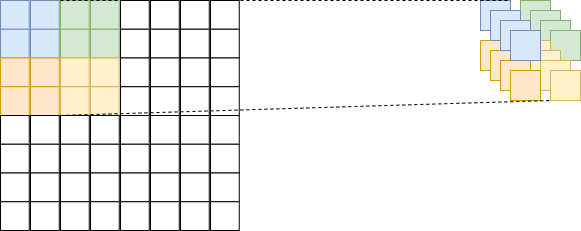

The diagram above was exported from draw.io. Its source (the exported page's mxGraphModel, read from the mxfile embedded in the PNG):
<mxGraphModel dx="893" dy="524" grid="1" gridSize="10" guides="1" tooltips="1" connect="1" arrows="1" fold="1" page="1" pageScale="1" pageWidth="827" pageHeight="583" math="0" shadow="0">
  <root>
    <mxCell id="0" />
    <mxCell id="1" parent="0" />
    <mxCell id="LWvzRoLkoTjXGhVDgHBy-102" value="" style="group" vertex="1" connectable="0" parent="1">
      <mxGeometry x="580" y="150" width="100" height="100" as="geometry" />
    </mxCell>
    <mxCell id="LWvzRoLkoTjXGhVDgHBy-87" value="" style="group" vertex="1" connectable="0" parent="LWvzRoLkoTjXGhVDgHBy-102">
      <mxGeometry x="40" width="60" height="60" as="geometry" />
    </mxCell>
    <mxCell id="LWvzRoLkoTjXGhVDgHBy-88" value="" style="whiteSpace=wrap;html=1;aspect=fixed;fillColor=#d5e8d4;strokeColor=#82b366;" vertex="1" parent="LWvzRoLkoTjXGhVDgHBy-87">
      <mxGeometry width="30" height="30" as="geometry" />
    </mxCell>
    <mxCell id="LWvzRoLkoTjXGhVDgHBy-89" value="" style="whiteSpace=wrap;html=1;aspect=fixed;fillColor=#d5e8d4;strokeColor=#82b366;" vertex="1" parent="LWvzRoLkoTjXGhVDgHBy-87">
      <mxGeometry x="10" y="10" width="30" height="30" as="geometry" />
    </mxCell>
    <mxCell id="LWvzRoLkoTjXGhVDgHBy-90" value="" style="whiteSpace=wrap;html=1;aspect=fixed;fillColor=#d5e8d4;strokeColor=#82b366;" vertex="1" parent="LWvzRoLkoTjXGhVDgHBy-87">
      <mxGeometry x="20" y="20" width="30" height="30" as="geometry" />
    </mxCell>
    <mxCell id="LWvzRoLkoTjXGhVDgHBy-91" value="" style="whiteSpace=wrap;html=1;aspect=fixed;fillColor=#d5e8d4;strokeColor=#82b366;" vertex="1" parent="LWvzRoLkoTjXGhVDgHBy-87">
      <mxGeometry x="30" y="30" width="30" height="30" as="geometry" />
    </mxCell>
    <mxCell id="LWvzRoLkoTjXGhVDgHBy-81" value="" style="group" vertex="1" connectable="0" parent="LWvzRoLkoTjXGhVDgHBy-102">
      <mxGeometry y="40" width="100" height="60" as="geometry" />
    </mxCell>
    <mxCell id="LWvzRoLkoTjXGhVDgHBy-97" value="" style="group" vertex="1" connectable="0" parent="LWvzRoLkoTjXGhVDgHBy-81">
      <mxGeometry x="40" width="60" height="60" as="geometry" />
    </mxCell>
    <mxCell id="LWvzRoLkoTjXGhVDgHBy-98" value="" style="whiteSpace=wrap;html=1;aspect=fixed;fillColor=#fff2cc;strokeColor=#d6b656;" vertex="1" parent="LWvzRoLkoTjXGhVDgHBy-97">
      <mxGeometry width="30" height="30" as="geometry" />
    </mxCell>
    <mxCell id="LWvzRoLkoTjXGhVDgHBy-99" value="" style="whiteSpace=wrap;html=1;aspect=fixed;fillColor=#fff2cc;strokeColor=#d6b656;" vertex="1" parent="LWvzRoLkoTjXGhVDgHBy-97">
      <mxGeometry x="10" y="10" width="30" height="30" as="geometry" />
    </mxCell>
    <mxCell id="LWvzRoLkoTjXGhVDgHBy-100" value="" style="whiteSpace=wrap;html=1;aspect=fixed;fillColor=#fff2cc;strokeColor=#d6b656;" vertex="1" parent="LWvzRoLkoTjXGhVDgHBy-97">
      <mxGeometry x="20" y="20" width="30" height="30" as="geometry" />
    </mxCell>
    <mxCell id="LWvzRoLkoTjXGhVDgHBy-101" value="" style="whiteSpace=wrap;html=1;aspect=fixed;fillColor=#fff2cc;strokeColor=#d6b656;" vertex="1" parent="LWvzRoLkoTjXGhVDgHBy-97">
      <mxGeometry x="30" y="30" width="30" height="30" as="geometry" />
    </mxCell>
    <mxCell id="LWvzRoLkoTjXGhVDgHBy-82" value="" style="whiteSpace=wrap;html=1;aspect=fixed;fillColor=#ffe6cc;strokeColor=#d79b00;" vertex="1" parent="LWvzRoLkoTjXGhVDgHBy-81">
      <mxGeometry width="30" height="30" as="geometry" />
    </mxCell>
    <mxCell id="LWvzRoLkoTjXGhVDgHBy-83" value="" style="whiteSpace=wrap;html=1;aspect=fixed;fillColor=#ffe6cc;strokeColor=#d79b00;" vertex="1" parent="LWvzRoLkoTjXGhVDgHBy-81">
      <mxGeometry x="10" y="10" width="30" height="30" as="geometry" />
    </mxCell>
    <mxCell id="LWvzRoLkoTjXGhVDgHBy-84" value="" style="whiteSpace=wrap;html=1;aspect=fixed;fillColor=#ffe6cc;strokeColor=#d79b00;" vertex="1" parent="LWvzRoLkoTjXGhVDgHBy-81">
      <mxGeometry x="20" y="20" width="30" height="30" as="geometry" />
    </mxCell>
    <mxCell id="LWvzRoLkoTjXGhVDgHBy-85" value="" style="whiteSpace=wrap;html=1;aspect=fixed;fillColor=#ffe6cc;strokeColor=#d79b00;" vertex="1" parent="LWvzRoLkoTjXGhVDgHBy-81">
      <mxGeometry x="30" y="30" width="30" height="30" as="geometry" />
    </mxCell>
    <mxCell id="LWvzRoLkoTjXGhVDgHBy-86" value="" style="group" vertex="1" connectable="0" parent="LWvzRoLkoTjXGhVDgHBy-102">
      <mxGeometry width="60" height="60" as="geometry" />
    </mxCell>
    <mxCell id="LWvzRoLkoTjXGhVDgHBy-65" value="" style="whiteSpace=wrap;html=1;aspect=fixed;fillColor=#dae8fc;strokeColor=#6c8ebf;" vertex="1" parent="LWvzRoLkoTjXGhVDgHBy-86">
      <mxGeometry width="30" height="30" as="geometry" />
    </mxCell>
    <mxCell id="LWvzRoLkoTjXGhVDgHBy-77" value="" style="whiteSpace=wrap;html=1;aspect=fixed;fillColor=#dae8fc;strokeColor=#6c8ebf;" vertex="1" parent="LWvzRoLkoTjXGhVDgHBy-86">
      <mxGeometry x="10" y="10" width="30" height="30" as="geometry" />
    </mxCell>
    <mxCell id="LWvzRoLkoTjXGhVDgHBy-78" value="" style="whiteSpace=wrap;html=1;aspect=fixed;fillColor=#dae8fc;strokeColor=#6c8ebf;" vertex="1" parent="LWvzRoLkoTjXGhVDgHBy-86">
      <mxGeometry x="20" y="20" width="30" height="30" as="geometry" />
    </mxCell>
    <mxCell id="LWvzRoLkoTjXGhVDgHBy-79" value="" style="whiteSpace=wrap;html=1;aspect=fixed;fillColor=#dae8fc;strokeColor=#6c8ebf;" vertex="1" parent="LWvzRoLkoTjXGhVDgHBy-86">
      <mxGeometry x="30" y="30" width="30" height="30" as="geometry" />
    </mxCell>
    <mxCell id="LWvzRoLkoTjXGhVDgHBy-103" value="" style="group" vertex="1" connectable="0" parent="1">
      <mxGeometry x="100" y="150" width="240" height="230" as="geometry" />
    </mxCell>
    <mxCell id="LWvzRoLkoTjXGhVDgHBy-1" value="" style="whiteSpace=wrap;html=1;aspect=fixed;fillColor=#dae8fc;strokeColor=#6c8ebf;" vertex="1" parent="LWvzRoLkoTjXGhVDgHBy-103">
      <mxGeometry width="28.75" height="28.75" as="geometry" />
    </mxCell>
    <mxCell id="LWvzRoLkoTjXGhVDgHBy-2" value="" style="whiteSpace=wrap;html=1;aspect=fixed;fillColor=#dae8fc;strokeColor=#6c8ebf;" vertex="1" parent="LWvzRoLkoTjXGhVDgHBy-103">
      <mxGeometry y="28.75" width="28.75" height="28.75" as="geometry" />
    </mxCell>
    <mxCell id="LWvzRoLkoTjXGhVDgHBy-3" value="" style="whiteSpace=wrap;html=1;aspect=fixed;fillColor=#ffe6cc;strokeColor=#d79b00;" vertex="1" parent="LWvzRoLkoTjXGhVDgHBy-103">
      <mxGeometry y="57.5" width="28.75" height="28.75" as="geometry" />
    </mxCell>
    <mxCell id="LWvzRoLkoTjXGhVDgHBy-4" value="" style="whiteSpace=wrap;html=1;aspect=fixed;fillColor=#ffe6cc;strokeColor=#d79b00;" vertex="1" parent="LWvzRoLkoTjXGhVDgHBy-103">
      <mxGeometry y="86.25" width="28.75" height="28.75" as="geometry" />
    </mxCell>
    <mxCell id="LWvzRoLkoTjXGhVDgHBy-5" value="" style="whiteSpace=wrap;html=1;aspect=fixed;" vertex="1" parent="LWvzRoLkoTjXGhVDgHBy-103">
      <mxGeometry y="115" width="28.75" height="28.75" as="geometry" />
    </mxCell>
    <mxCell id="LWvzRoLkoTjXGhVDgHBy-6" value="" style="whiteSpace=wrap;html=1;aspect=fixed;" vertex="1" parent="LWvzRoLkoTjXGhVDgHBy-103">
      <mxGeometry y="143.75" width="28.75" height="28.75" as="geometry" />
    </mxCell>
    <mxCell id="LWvzRoLkoTjXGhVDgHBy-7" value="" style="whiteSpace=wrap;html=1;aspect=fixed;" vertex="1" parent="LWvzRoLkoTjXGhVDgHBy-103">
      <mxGeometry y="172.5" width="28.75" height="28.75" as="geometry" />
    </mxCell>
    <mxCell id="LWvzRoLkoTjXGhVDgHBy-8" value="" style="whiteSpace=wrap;html=1;aspect=fixed;" vertex="1" parent="LWvzRoLkoTjXGhVDgHBy-103">
      <mxGeometry y="201.25" width="28.75" height="28.75" as="geometry" />
    </mxCell>
    <mxCell id="LWvzRoLkoTjXGhVDgHBy-9" value="" style="whiteSpace=wrap;html=1;aspect=fixed;fillColor=#dae8fc;strokeColor=#6c8ebf;" vertex="1" parent="LWvzRoLkoTjXGhVDgHBy-103">
      <mxGeometry x="30" width="28.75" height="28.75" as="geometry" />
    </mxCell>
    <mxCell id="LWvzRoLkoTjXGhVDgHBy-10" value="" style="whiteSpace=wrap;html=1;aspect=fixed;fillColor=#dae8fc;strokeColor=#6c8ebf;" vertex="1" parent="LWvzRoLkoTjXGhVDgHBy-103">
      <mxGeometry x="30" y="28.75" width="28.75" height="28.75" as="geometry" />
    </mxCell>
    <mxCell id="LWvzRoLkoTjXGhVDgHBy-11" value="" style="whiteSpace=wrap;html=1;aspect=fixed;fillColor=#ffe6cc;strokeColor=#d79b00;" vertex="1" parent="LWvzRoLkoTjXGhVDgHBy-103">
      <mxGeometry x="30" y="57.5" width="28.75" height="28.75" as="geometry" />
    </mxCell>
    <mxCell id="LWvzRoLkoTjXGhVDgHBy-12" value="" style="whiteSpace=wrap;html=1;aspect=fixed;fillColor=#ffe6cc;strokeColor=#d79b00;" vertex="1" parent="LWvzRoLkoTjXGhVDgHBy-103">
      <mxGeometry x="30" y="86.25" width="28.75" height="28.75" as="geometry" />
    </mxCell>
    <mxCell id="LWvzRoLkoTjXGhVDgHBy-13" value="" style="whiteSpace=wrap;html=1;aspect=fixed;" vertex="1" parent="LWvzRoLkoTjXGhVDgHBy-103">
      <mxGeometry x="30" y="115" width="28.75" height="28.75" as="geometry" />
    </mxCell>
    <mxCell id="LWvzRoLkoTjXGhVDgHBy-14" value="" style="whiteSpace=wrap;html=1;aspect=fixed;" vertex="1" parent="LWvzRoLkoTjXGhVDgHBy-103">
      <mxGeometry x="30" y="143.75" width="28.75" height="28.75" as="geometry" />
    </mxCell>
    <mxCell id="LWvzRoLkoTjXGhVDgHBy-15" value="" style="whiteSpace=wrap;html=1;aspect=fixed;" vertex="1" parent="LWvzRoLkoTjXGhVDgHBy-103">
      <mxGeometry x="30" y="172.5" width="28.75" height="28.75" as="geometry" />
    </mxCell>
    <mxCell id="LWvzRoLkoTjXGhVDgHBy-16" value="" style="whiteSpace=wrap;html=1;aspect=fixed;" vertex="1" parent="LWvzRoLkoTjXGhVDgHBy-103">
      <mxGeometry x="30" y="201.25" width="28.75" height="28.75" as="geometry" />
    </mxCell>
    <mxCell id="LWvzRoLkoTjXGhVDgHBy-17" value="" style="whiteSpace=wrap;html=1;aspect=fixed;fillColor=#d5e8d4;strokeColor=#82b366;" vertex="1" parent="LWvzRoLkoTjXGhVDgHBy-103">
      <mxGeometry x="60" width="28.75" height="28.75" as="geometry" />
    </mxCell>
    <mxCell id="LWvzRoLkoTjXGhVDgHBy-18" value="" style="whiteSpace=wrap;html=1;aspect=fixed;fillColor=#d5e8d4;strokeColor=#82b366;" vertex="1" parent="LWvzRoLkoTjXGhVDgHBy-103">
      <mxGeometry x="60" y="28.75" width="28.75" height="28.75" as="geometry" />
    </mxCell>
    <mxCell id="LWvzRoLkoTjXGhVDgHBy-19" value="" style="whiteSpace=wrap;html=1;aspect=fixed;fillColor=#fff2cc;strokeColor=#d6b656;" vertex="1" parent="LWvzRoLkoTjXGhVDgHBy-103">
      <mxGeometry x="60" y="57.5" width="28.75" height="28.75" as="geometry" />
    </mxCell>
    <mxCell id="LWvzRoLkoTjXGhVDgHBy-20" value="" style="whiteSpace=wrap;html=1;aspect=fixed;fillColor=#fff2cc;strokeColor=#d6b656;" vertex="1" parent="LWvzRoLkoTjXGhVDgHBy-103">
      <mxGeometry x="60" y="86.25" width="28.75" height="28.75" as="geometry" />
    </mxCell>
    <mxCell id="LWvzRoLkoTjXGhVDgHBy-21" value="" style="whiteSpace=wrap;html=1;aspect=fixed;" vertex="1" parent="LWvzRoLkoTjXGhVDgHBy-103">
      <mxGeometry x="60" y="115" width="28.75" height="28.75" as="geometry" />
    </mxCell>
    <mxCell id="LWvzRoLkoTjXGhVDgHBy-22" value="" style="whiteSpace=wrap;html=1;aspect=fixed;" vertex="1" parent="LWvzRoLkoTjXGhVDgHBy-103">
      <mxGeometry x="60" y="143.75" width="28.75" height="28.75" as="geometry" />
    </mxCell>
    <mxCell id="LWvzRoLkoTjXGhVDgHBy-23" value="" style="whiteSpace=wrap;html=1;aspect=fixed;" vertex="1" parent="LWvzRoLkoTjXGhVDgHBy-103">
      <mxGeometry x="60" y="172.5" width="28.75" height="28.75" as="geometry" />
    </mxCell>
    <mxCell id="LWvzRoLkoTjXGhVDgHBy-24" value="" style="whiteSpace=wrap;html=1;aspect=fixed;" vertex="1" parent="LWvzRoLkoTjXGhVDgHBy-103">
      <mxGeometry x="60" y="201.25" width="28.75" height="28.75" as="geometry" />
    </mxCell>
    <mxCell id="LWvzRoLkoTjXGhVDgHBy-25" value="" style="whiteSpace=wrap;html=1;aspect=fixed;fillColor=#d5e8d4;strokeColor=#82b366;" vertex="1" parent="LWvzRoLkoTjXGhVDgHBy-103">
      <mxGeometry x="90" width="28.75" height="28.75" as="geometry" />
    </mxCell>
    <mxCell id="LWvzRoLkoTjXGhVDgHBy-26" value="" style="whiteSpace=wrap;html=1;aspect=fixed;fillColor=#d5e8d4;strokeColor=#82b366;" vertex="1" parent="LWvzRoLkoTjXGhVDgHBy-103">
      <mxGeometry x="90" y="28.75" width="28.75" height="28.75" as="geometry" />
    </mxCell>
    <mxCell id="LWvzRoLkoTjXGhVDgHBy-27" value="" style="whiteSpace=wrap;html=1;aspect=fixed;fillColor=#fff2cc;strokeColor=#d6b656;" vertex="1" parent="LWvzRoLkoTjXGhVDgHBy-103">
      <mxGeometry x="90" y="57.5" width="28.75" height="28.75" as="geometry" />
    </mxCell>
    <mxCell id="LWvzRoLkoTjXGhVDgHBy-28" value="" style="whiteSpace=wrap;html=1;aspect=fixed;fillColor=#fff2cc;strokeColor=#d6b656;" vertex="1" parent="LWvzRoLkoTjXGhVDgHBy-103">
      <mxGeometry x="90" y="86.25" width="28.75" height="28.75" as="geometry" />
    </mxCell>
    <mxCell id="LWvzRoLkoTjXGhVDgHBy-29" value="" style="whiteSpace=wrap;html=1;aspect=fixed;" vertex="1" parent="LWvzRoLkoTjXGhVDgHBy-103">
      <mxGeometry x="90" y="115" width="28.75" height="28.75" as="geometry" />
    </mxCell>
    <mxCell id="LWvzRoLkoTjXGhVDgHBy-30" value="" style="whiteSpace=wrap;html=1;aspect=fixed;" vertex="1" parent="LWvzRoLkoTjXGhVDgHBy-103">
      <mxGeometry x="90" y="143.75" width="28.75" height="28.75" as="geometry" />
    </mxCell>
    <mxCell id="LWvzRoLkoTjXGhVDgHBy-31" value="" style="whiteSpace=wrap;html=1;aspect=fixed;" vertex="1" parent="LWvzRoLkoTjXGhVDgHBy-103">
      <mxGeometry x="90" y="172.5" width="28.75" height="28.75" as="geometry" />
    </mxCell>
    <mxCell id="LWvzRoLkoTjXGhVDgHBy-32" value="" style="whiteSpace=wrap;html=1;aspect=fixed;" vertex="1" parent="LWvzRoLkoTjXGhVDgHBy-103">
      <mxGeometry x="90" y="201.25" width="28.75" height="28.75" as="geometry" />
    </mxCell>
    <mxCell id="LWvzRoLkoTjXGhVDgHBy-33" value="" style="whiteSpace=wrap;html=1;aspect=fixed;" vertex="1" parent="LWvzRoLkoTjXGhVDgHBy-103">
      <mxGeometry x="120" width="28.75" height="28.75" as="geometry" />
    </mxCell>
    <mxCell id="LWvzRoLkoTjXGhVDgHBy-34" value="" style="whiteSpace=wrap;html=1;aspect=fixed;" vertex="1" parent="LWvzRoLkoTjXGhVDgHBy-103">
      <mxGeometry x="120" y="28.75" width="28.75" height="28.75" as="geometry" />
    </mxCell>
    <mxCell id="LWvzRoLkoTjXGhVDgHBy-35" value="" style="whiteSpace=wrap;html=1;aspect=fixed;" vertex="1" parent="LWvzRoLkoTjXGhVDgHBy-103">
      <mxGeometry x="120" y="57.5" width="28.75" height="28.75" as="geometry" />
    </mxCell>
    <mxCell id="LWvzRoLkoTjXGhVDgHBy-36" value="" style="whiteSpace=wrap;html=1;aspect=fixed;" vertex="1" parent="LWvzRoLkoTjXGhVDgHBy-103">
      <mxGeometry x="120" y="86.25" width="28.75" height="28.75" as="geometry" />
    </mxCell>
    <mxCell id="LWvzRoLkoTjXGhVDgHBy-37" value="" style="whiteSpace=wrap;html=1;aspect=fixed;" vertex="1" parent="LWvzRoLkoTjXGhVDgHBy-103">
      <mxGeometry x="120" y="115" width="28.75" height="28.75" as="geometry" />
    </mxCell>
    <mxCell id="LWvzRoLkoTjXGhVDgHBy-38" value="" style="whiteSpace=wrap;html=1;aspect=fixed;" vertex="1" parent="LWvzRoLkoTjXGhVDgHBy-103">
      <mxGeometry x="120" y="143.75" width="28.75" height="28.75" as="geometry" />
    </mxCell>
    <mxCell id="LWvzRoLkoTjXGhVDgHBy-39" value="" style="whiteSpace=wrap;html=1;aspect=fixed;" vertex="1" parent="LWvzRoLkoTjXGhVDgHBy-103">
      <mxGeometry x="120" y="172.5" width="28.75" height="28.75" as="geometry" />
    </mxCell>
    <mxCell id="LWvzRoLkoTjXGhVDgHBy-40" value="" style="whiteSpace=wrap;html=1;aspect=fixed;" vertex="1" parent="LWvzRoLkoTjXGhVDgHBy-103">
      <mxGeometry x="120" y="201.25" width="28.75" height="28.75" as="geometry" />
    </mxCell>
    <mxCell id="LWvzRoLkoTjXGhVDgHBy-41" value="" style="whiteSpace=wrap;html=1;aspect=fixed;" vertex="1" parent="LWvzRoLkoTjXGhVDgHBy-103">
      <mxGeometry x="150" width="28.75" height="28.75" as="geometry" />
    </mxCell>
    <mxCell id="LWvzRoLkoTjXGhVDgHBy-42" value="" style="whiteSpace=wrap;html=1;aspect=fixed;" vertex="1" parent="LWvzRoLkoTjXGhVDgHBy-103">
      <mxGeometry x="150" y="28.75" width="28.75" height="28.75" as="geometry" />
    </mxCell>
    <mxCell id="LWvzRoLkoTjXGhVDgHBy-43" value="" style="whiteSpace=wrap;html=1;aspect=fixed;" vertex="1" parent="LWvzRoLkoTjXGhVDgHBy-103">
      <mxGeometry x="150" y="57.5" width="28.75" height="28.75" as="geometry" />
    </mxCell>
    <mxCell id="LWvzRoLkoTjXGhVDgHBy-44" value="" style="whiteSpace=wrap;html=1;aspect=fixed;" vertex="1" parent="LWvzRoLkoTjXGhVDgHBy-103">
      <mxGeometry x="150" y="86.25" width="28.75" height="28.75" as="geometry" />
    </mxCell>
    <mxCell id="LWvzRoLkoTjXGhVDgHBy-45" value="" style="whiteSpace=wrap;html=1;aspect=fixed;" vertex="1" parent="LWvzRoLkoTjXGhVDgHBy-103">
      <mxGeometry x="150" y="115" width="28.75" height="28.75" as="geometry" />
    </mxCell>
    <mxCell id="LWvzRoLkoTjXGhVDgHBy-46" value="" style="whiteSpace=wrap;html=1;aspect=fixed;" vertex="1" parent="LWvzRoLkoTjXGhVDgHBy-103">
      <mxGeometry x="150" y="143.75" width="28.75" height="28.75" as="geometry" />
    </mxCell>
    <mxCell id="LWvzRoLkoTjXGhVDgHBy-47" value="" style="whiteSpace=wrap;html=1;aspect=fixed;" vertex="1" parent="LWvzRoLkoTjXGhVDgHBy-103">
      <mxGeometry x="150" y="172.5" width="28.75" height="28.75" as="geometry" />
    </mxCell>
    <mxCell id="LWvzRoLkoTjXGhVDgHBy-48" value="" style="whiteSpace=wrap;html=1;aspect=fixed;" vertex="1" parent="LWvzRoLkoTjXGhVDgHBy-103">
      <mxGeometry x="150" y="201.25" width="28.75" height="28.75" as="geometry" />
    </mxCell>
    <mxCell id="LWvzRoLkoTjXGhVDgHBy-49" value="" style="whiteSpace=wrap;html=1;aspect=fixed;" vertex="1" parent="LWvzRoLkoTjXGhVDgHBy-103">
      <mxGeometry x="180" width="28.75" height="28.75" as="geometry" />
    </mxCell>
    <mxCell id="LWvzRoLkoTjXGhVDgHBy-50" value="" style="whiteSpace=wrap;html=1;aspect=fixed;" vertex="1" parent="LWvzRoLkoTjXGhVDgHBy-103">
      <mxGeometry x="180" y="28.75" width="28.75" height="28.75" as="geometry" />
    </mxCell>
    <mxCell id="LWvzRoLkoTjXGhVDgHBy-51" value="" style="whiteSpace=wrap;html=1;aspect=fixed;" vertex="1" parent="LWvzRoLkoTjXGhVDgHBy-103">
      <mxGeometry x="180" y="57.5" width="28.75" height="28.75" as="geometry" />
    </mxCell>
    <mxCell id="LWvzRoLkoTjXGhVDgHBy-52" value="" style="whiteSpace=wrap;html=1;aspect=fixed;" vertex="1" parent="LWvzRoLkoTjXGhVDgHBy-103">
      <mxGeometry x="180" y="86.25" width="28.75" height="28.75" as="geometry" />
    </mxCell>
    <mxCell id="LWvzRoLkoTjXGhVDgHBy-53" value="" style="whiteSpace=wrap;html=1;aspect=fixed;" vertex="1" parent="LWvzRoLkoTjXGhVDgHBy-103">
      <mxGeometry x="180" y="115" width="28.75" height="28.75" as="geometry" />
    </mxCell>
    <mxCell id="LWvzRoLkoTjXGhVDgHBy-54" value="" style="whiteSpace=wrap;html=1;aspect=fixed;" vertex="1" parent="LWvzRoLkoTjXGhVDgHBy-103">
      <mxGeometry x="180" y="143.75" width="28.75" height="28.75" as="geometry" />
    </mxCell>
    <mxCell id="LWvzRoLkoTjXGhVDgHBy-55" value="" style="whiteSpace=wrap;html=1;aspect=fixed;" vertex="1" parent="LWvzRoLkoTjXGhVDgHBy-103">
      <mxGeometry x="180" y="172.5" width="28.75" height="28.75" as="geometry" />
    </mxCell>
    <mxCell id="LWvzRoLkoTjXGhVDgHBy-56" value="" style="whiteSpace=wrap;html=1;aspect=fixed;" vertex="1" parent="LWvzRoLkoTjXGhVDgHBy-103">
      <mxGeometry x="180" y="201.25" width="28.75" height="28.75" as="geometry" />
    </mxCell>
    <mxCell id="LWvzRoLkoTjXGhVDgHBy-57" value="" style="whiteSpace=wrap;html=1;aspect=fixed;" vertex="1" parent="LWvzRoLkoTjXGhVDgHBy-103">
      <mxGeometry x="210" width="28.75" height="28.75" as="geometry" />
    </mxCell>
    <mxCell id="LWvzRoLkoTjXGhVDgHBy-58" value="" style="whiteSpace=wrap;html=1;aspect=fixed;" vertex="1" parent="LWvzRoLkoTjXGhVDgHBy-103">
      <mxGeometry x="210" y="28.75" width="28.75" height="28.75" as="geometry" />
    </mxCell>
    <mxCell id="LWvzRoLkoTjXGhVDgHBy-59" value="" style="whiteSpace=wrap;html=1;aspect=fixed;" vertex="1" parent="LWvzRoLkoTjXGhVDgHBy-103">
      <mxGeometry x="210" y="57.5" width="28.75" height="28.75" as="geometry" />
    </mxCell>
    <mxCell id="LWvzRoLkoTjXGhVDgHBy-60" value="" style="whiteSpace=wrap;html=1;aspect=fixed;" vertex="1" parent="LWvzRoLkoTjXGhVDgHBy-103">
      <mxGeometry x="210" y="86.25" width="28.75" height="28.75" as="geometry" />
    </mxCell>
    <mxCell id="LWvzRoLkoTjXGhVDgHBy-61" value="" style="whiteSpace=wrap;html=1;aspect=fixed;" vertex="1" parent="LWvzRoLkoTjXGhVDgHBy-103">
      <mxGeometry x="210" y="115" width="28.75" height="28.75" as="geometry" />
    </mxCell>
    <mxCell id="LWvzRoLkoTjXGhVDgHBy-62" value="" style="whiteSpace=wrap;html=1;aspect=fixed;" vertex="1" parent="LWvzRoLkoTjXGhVDgHBy-103">
      <mxGeometry x="210" y="143.75" width="28.75" height="28.75" as="geometry" />
    </mxCell>
    <mxCell id="LWvzRoLkoTjXGhVDgHBy-63" value="" style="whiteSpace=wrap;html=1;aspect=fixed;" vertex="1" parent="LWvzRoLkoTjXGhVDgHBy-103">
      <mxGeometry x="210" y="172.5" width="28.75" height="28.75" as="geometry" />
    </mxCell>
    <mxCell id="LWvzRoLkoTjXGhVDgHBy-64" value="" style="whiteSpace=wrap;html=1;aspect=fixed;" vertex="1" parent="LWvzRoLkoTjXGhVDgHBy-103">
      <mxGeometry x="210" y="201.25" width="28.75" height="28.75" as="geometry" />
    </mxCell>
    <mxCell id="LWvzRoLkoTjXGhVDgHBy-106" value="" style="endArrow=none;dashed=1;html=1;rounded=0;exitX=0;exitY=0;exitDx=0;exitDy=0;" edge="1" parent="1" source="LWvzRoLkoTjXGhVDgHBy-17">
      <mxGeometry width="50" height="50" relative="1" as="geometry">
        <mxPoint x="450" y="390" as="sourcePoint" />
        <mxPoint x="610" y="150" as="targetPoint" />
      </mxGeometry>
    </mxCell>
    <mxCell id="LWvzRoLkoTjXGhVDgHBy-107" value="" style="endArrow=none;dashed=1;html=1;rounded=0;exitX=0;exitY=0;exitDx=0;exitDy=0;" edge="1" parent="1" source="LWvzRoLkoTjXGhVDgHBy-21">
      <mxGeometry width="50" height="50" relative="1" as="geometry">
        <mxPoint x="450" y="390" as="sourcePoint" />
        <mxPoint x="650" y="250" as="targetPoint" />
      </mxGeometry>
    </mxCell>
  </root>
</mxGraphModel>